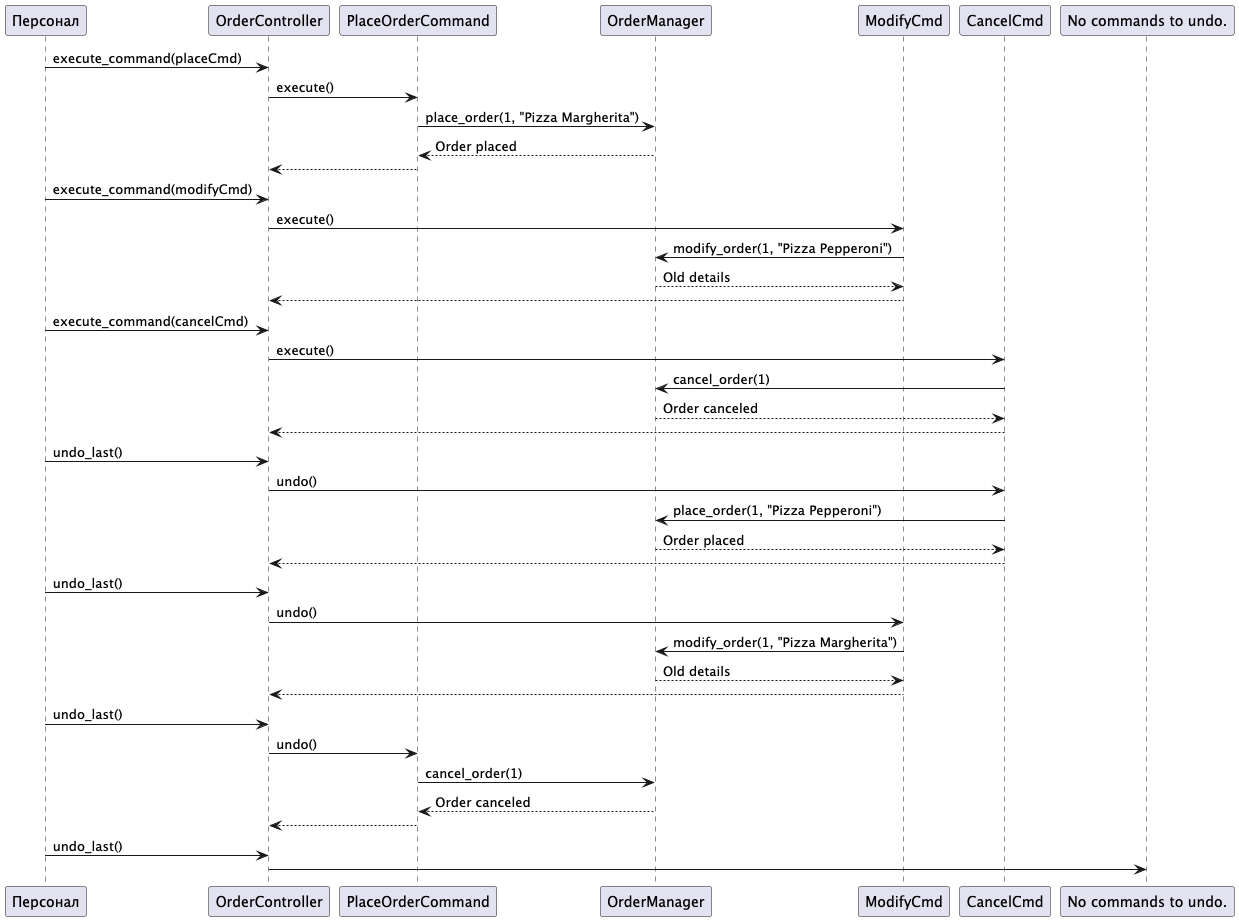

The diagram above was rendered by PlantUML. Its source (embedded in the PNG):
@startuml
participant "Персонал" as Staff
participant "OrderController" as Controller
participant "PlaceOrderCommand" as PlaceCmd
participant "OrderManager" as Manager

Staff -> Controller: execute_command(placeCmd)
Controller -> PlaceCmd: execute()
PlaceCmd -> Manager: place_order(1, "Pizza Margherita")
Manager --> PlaceCmd: Order placed
PlaceCmd --> Controller:

Staff -> Controller: execute_command(modifyCmd)
Controller -> ModifyCmd: execute()
ModifyCmd -> Manager: modify_order(1, "Pizza Pepperoni")
Manager --> ModifyCmd: Old details
ModifyCmd --> Controller:

Staff -> Controller: execute_command(cancelCmd)
Controller -> CancelCmd: execute()
CancelCmd -> Manager: cancel_order(1)
Manager --> CancelCmd: Order canceled
CancelCmd --> Controller:

Staff -> Controller: undo_last()
Controller -> CancelCmd: undo()
CancelCmd -> Manager: place_order(1, "Pizza Pepperoni")
Manager --> CancelCmd: Order placed
CancelCmd --> Controller:

Staff -> Controller: undo_last()
Controller -> ModifyCmd: undo()
ModifyCmd -> Manager: modify_order(1, "Pizza Margherita")
Manager --> ModifyCmd: Old details
ModifyCmd --> Controller:

Staff -> Controller: undo_last()
Controller -> PlaceCmd: undo()
PlaceCmd -> Manager: cancel_order(1)
Manager --> PlaceCmd: Order canceled
PlaceCmd --> Controller:

Staff -> Controller: undo_last()
Controller -> "No commands to undo."
@enduml